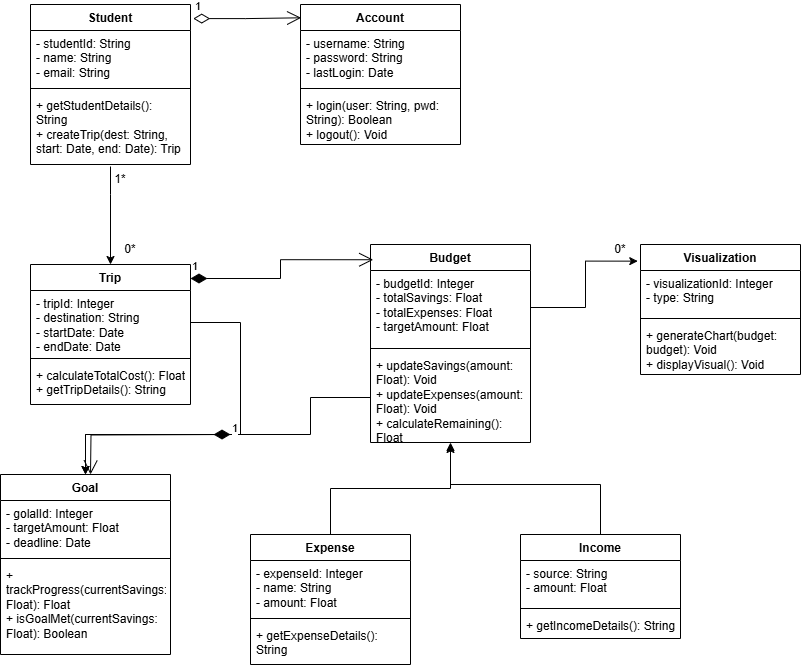

The diagram above was exported from draw.io. Its source (the exported page's mxGraphModel, read from the mxfile embedded in the PNG):
<mxGraphModel dx="1248" dy="1692" grid="1" gridSize="10" guides="1" tooltips="1" connect="1" arrows="1" fold="1" page="1" pageScale="1" pageWidth="1700" pageHeight="1100" math="0" shadow="0">
  <root>
    <mxCell id="0" />
    <mxCell id="1" parent="0" />
    <mxCell id="7lal7NCwSUzoXwU2x8ZH-39" style="edgeStyle=orthogonalEdgeStyle;rounded=0;orthogonalLoop=1;jettySize=auto;html=1;exitX=0.5;exitY=1.028;exitDx=0;exitDy=0;entryX=0.5;entryY=0;entryDx=0;entryDy=0;exitPerimeter=0;" parent="1" source="7lal7NCwSUzoXwU2x8ZH-4" target="7lal7NCwSUzoXwU2x8ZH-9" edge="1">
      <mxGeometry relative="1" as="geometry">
        <Array as="points">
          <mxPoint x="280" y="120" />
          <mxPoint x="280" y="120" />
        </Array>
      </mxGeometry>
    </mxCell>
    <mxCell id="7lal7NCwSUzoXwU2x8ZH-1" value="Student" style="swimlane;fontStyle=1;align=center;verticalAlign=top;childLayout=stackLayout;horizontal=1;startSize=26;horizontalStack=0;resizeParent=1;resizeParentMax=0;resizeLast=0;collapsible=1;marginBottom=0;whiteSpace=wrap;html=1;" parent="1" vertex="1">
      <mxGeometry x="200" y="-70" width="160" height="160" as="geometry" />
    </mxCell>
    <mxCell id="7lal7NCwSUzoXwU2x8ZH-2" value="- studentId: String&lt;div&gt;- name: String&lt;/div&gt;&lt;div&gt;- email: String&lt;/div&gt;" style="text;strokeColor=none;fillColor=none;align=left;verticalAlign=top;spacingLeft=4;spacingRight=4;overflow=hidden;rotatable=0;points=[[0,0.5],[1,0.5]];portConstraint=eastwest;whiteSpace=wrap;html=1;" parent="7lal7NCwSUzoXwU2x8ZH-1" vertex="1">
      <mxGeometry y="26" width="160" height="54" as="geometry" />
    </mxCell>
    <mxCell id="7lal7NCwSUzoXwU2x8ZH-3" value="" style="line;strokeWidth=1;fillColor=none;align=left;verticalAlign=middle;spacingTop=-1;spacingLeft=3;spacingRight=3;rotatable=0;labelPosition=right;points=[];portConstraint=eastwest;strokeColor=inherit;" parent="7lal7NCwSUzoXwU2x8ZH-1" vertex="1">
      <mxGeometry y="80" width="160" height="8" as="geometry" />
    </mxCell>
    <mxCell id="7lal7NCwSUzoXwU2x8ZH-4" value="+ getStudentDetails(): String&lt;div&gt;+ createTrip(dest: String, start: Date, end: Date): Trip&lt;/div&gt;" style="text;strokeColor=none;fillColor=none;align=left;verticalAlign=top;spacingLeft=4;spacingRight=4;overflow=hidden;rotatable=0;points=[[0,0.5],[1,0.5]];portConstraint=eastwest;whiteSpace=wrap;html=1;" parent="7lal7NCwSUzoXwU2x8ZH-1" vertex="1">
      <mxGeometry y="88" width="160" height="72" as="geometry" />
    </mxCell>
    <mxCell id="7lal7NCwSUzoXwU2x8ZH-5" value="Account" style="swimlane;fontStyle=1;align=center;verticalAlign=top;childLayout=stackLayout;horizontal=1;startSize=26;horizontalStack=0;resizeParent=1;resizeParentMax=0;resizeLast=0;collapsible=1;marginBottom=0;whiteSpace=wrap;html=1;" parent="1" vertex="1">
      <mxGeometry x="470" y="-70" width="160" height="140" as="geometry" />
    </mxCell>
    <mxCell id="7lal7NCwSUzoXwU2x8ZH-6" value="- username: String&lt;div&gt;- password: String&lt;/div&gt;&lt;div&gt;- lastLogin: Date&lt;/div&gt;" style="text;strokeColor=none;fillColor=none;align=left;verticalAlign=top;spacingLeft=4;spacingRight=4;overflow=hidden;rotatable=0;points=[[0,0.5],[1,0.5]];portConstraint=eastwest;whiteSpace=wrap;html=1;" parent="7lal7NCwSUzoXwU2x8ZH-5" vertex="1">
      <mxGeometry y="26" width="160" height="54" as="geometry" />
    </mxCell>
    <mxCell id="7lal7NCwSUzoXwU2x8ZH-7" value="" style="line;strokeWidth=1;fillColor=none;align=left;verticalAlign=middle;spacingTop=-1;spacingLeft=3;spacingRight=3;rotatable=0;labelPosition=right;points=[];portConstraint=eastwest;strokeColor=inherit;" parent="7lal7NCwSUzoXwU2x8ZH-5" vertex="1">
      <mxGeometry y="80" width="160" height="8" as="geometry" />
    </mxCell>
    <mxCell id="7lal7NCwSUzoXwU2x8ZH-8" value="+ login(user: String, pwd: String): Boolean&lt;div&gt;+ logout(): Void&lt;/div&gt;" style="text;strokeColor=none;fillColor=none;align=left;verticalAlign=top;spacingLeft=4;spacingRight=4;overflow=hidden;rotatable=0;points=[[0,0.5],[1,0.5]];portConstraint=eastwest;whiteSpace=wrap;html=1;" parent="7lal7NCwSUzoXwU2x8ZH-5" vertex="1">
      <mxGeometry y="88" width="160" height="52" as="geometry" />
    </mxCell>
    <mxCell id="7lal7NCwSUzoXwU2x8ZH-9" value="Trip" style="swimlane;fontStyle=1;align=center;verticalAlign=top;childLayout=stackLayout;horizontal=1;startSize=26;horizontalStack=0;resizeParent=1;resizeParentMax=0;resizeLast=0;collapsible=1;marginBottom=0;whiteSpace=wrap;html=1;" parent="1" vertex="1">
      <mxGeometry x="200" y="190" width="160" height="140" as="geometry" />
    </mxCell>
    <mxCell id="7lal7NCwSUzoXwU2x8ZH-10" value="- tripId: Integer&lt;div&gt;- destination: String&lt;/div&gt;&lt;div&gt;- startDate: Date&lt;/div&gt;&lt;div&gt;- endDate: Date&lt;/div&gt;" style="text;strokeColor=none;fillColor=none;align=left;verticalAlign=top;spacingLeft=4;spacingRight=4;overflow=hidden;rotatable=0;points=[[0,0.5],[1,0.5]];portConstraint=eastwest;whiteSpace=wrap;html=1;" parent="7lal7NCwSUzoXwU2x8ZH-9" vertex="1">
      <mxGeometry y="26" width="160" height="64" as="geometry" />
    </mxCell>
    <mxCell id="7lal7NCwSUzoXwU2x8ZH-11" value="" style="line;strokeWidth=1;fillColor=none;align=left;verticalAlign=middle;spacingTop=-1;spacingLeft=3;spacingRight=3;rotatable=0;labelPosition=right;points=[];portConstraint=eastwest;strokeColor=inherit;" parent="7lal7NCwSUzoXwU2x8ZH-9" vertex="1">
      <mxGeometry y="90" width="160" height="8" as="geometry" />
    </mxCell>
    <mxCell id="7lal7NCwSUzoXwU2x8ZH-12" value="+ calculateTotalCost(): Float&lt;div&gt;+ getTripDetails(): String&lt;/div&gt;" style="text;strokeColor=none;fillColor=none;align=left;verticalAlign=top;spacingLeft=4;spacingRight=4;overflow=hidden;rotatable=0;points=[[0,0.5],[1,0.5]];portConstraint=eastwest;whiteSpace=wrap;html=1;" parent="7lal7NCwSUzoXwU2x8ZH-9" vertex="1">
      <mxGeometry y="98" width="160" height="42" as="geometry" />
    </mxCell>
    <mxCell id="7lal7NCwSUzoXwU2x8ZH-13" value="Budget" style="swimlane;fontStyle=1;align=center;verticalAlign=top;childLayout=stackLayout;horizontal=1;startSize=26;horizontalStack=0;resizeParent=1;resizeParentMax=0;resizeLast=0;collapsible=1;marginBottom=0;whiteSpace=wrap;html=1;" parent="1" vertex="1">
      <mxGeometry x="540" y="170" width="160" height="198" as="geometry" />
    </mxCell>
    <mxCell id="7lal7NCwSUzoXwU2x8ZH-14" value="- budgetId: Integer&lt;div&gt;- totalSavings: Float&lt;/div&gt;&lt;div&gt;- totalExpenses: Float&lt;/div&gt;&lt;div&gt;- targetAmount: Float&lt;/div&gt;" style="text;strokeColor=none;fillColor=none;align=left;verticalAlign=top;spacingLeft=4;spacingRight=4;overflow=hidden;rotatable=0;points=[[0,0.5],[1,0.5]];portConstraint=eastwest;whiteSpace=wrap;html=1;" parent="7lal7NCwSUzoXwU2x8ZH-13" vertex="1">
      <mxGeometry y="26" width="160" height="74" as="geometry" />
    </mxCell>
    <mxCell id="7lal7NCwSUzoXwU2x8ZH-15" value="" style="line;strokeWidth=1;fillColor=none;align=left;verticalAlign=middle;spacingTop=-1;spacingLeft=3;spacingRight=3;rotatable=0;labelPosition=right;points=[];portConstraint=eastwest;strokeColor=inherit;" parent="7lal7NCwSUzoXwU2x8ZH-13" vertex="1">
      <mxGeometry y="100" width="160" height="8" as="geometry" />
    </mxCell>
    <mxCell id="7lal7NCwSUzoXwU2x8ZH-16" value="+ updateSavings(amount: Float): Void&lt;div&gt;+ updateExpenses(amount: Float): Void&lt;/div&gt;&lt;div&gt;+ calculateRemaining(): Float&lt;/div&gt;" style="text;strokeColor=none;fillColor=none;align=left;verticalAlign=top;spacingLeft=4;spacingRight=4;overflow=hidden;rotatable=0;points=[[0,0.5],[1,0.5]];portConstraint=eastwest;whiteSpace=wrap;html=1;" parent="7lal7NCwSUzoXwU2x8ZH-13" vertex="1">
      <mxGeometry y="108" width="160" height="90" as="geometry" />
    </mxCell>
    <mxCell id="7lal7NCwSUzoXwU2x8ZH-37" style="edgeStyle=orthogonalEdgeStyle;rounded=0;orthogonalLoop=1;jettySize=auto;html=1;exitX=0.5;exitY=0;exitDx=0;exitDy=0;entryX=0.5;entryY=1;entryDx=0;entryDy=0;" parent="1" source="7lal7NCwSUzoXwU2x8ZH-17" target="7lal7NCwSUzoXwU2x8ZH-13" edge="1">
      <mxGeometry relative="1" as="geometry" />
    </mxCell>
    <mxCell id="7lal7NCwSUzoXwU2x8ZH-17" value="Expense" style="swimlane;fontStyle=1;align=center;verticalAlign=top;childLayout=stackLayout;horizontal=1;startSize=26;horizontalStack=0;resizeParent=1;resizeParentMax=0;resizeLast=0;collapsible=1;marginBottom=0;whiteSpace=wrap;html=1;" parent="1" vertex="1">
      <mxGeometry x="420" y="460" width="160" height="130" as="geometry" />
    </mxCell>
    <mxCell id="7lal7NCwSUzoXwU2x8ZH-18" value="- expenseId: Integer&lt;div&gt;- name: String&lt;/div&gt;&lt;div&gt;- amount: Float&lt;/div&gt;" style="text;strokeColor=none;fillColor=none;align=left;verticalAlign=top;spacingLeft=4;spacingRight=4;overflow=hidden;rotatable=0;points=[[0,0.5],[1,0.5]];portConstraint=eastwest;whiteSpace=wrap;html=1;" parent="7lal7NCwSUzoXwU2x8ZH-17" vertex="1">
      <mxGeometry y="26" width="160" height="54" as="geometry" />
    </mxCell>
    <mxCell id="7lal7NCwSUzoXwU2x8ZH-19" value="" style="line;strokeWidth=1;fillColor=none;align=left;verticalAlign=middle;spacingTop=-1;spacingLeft=3;spacingRight=3;rotatable=0;labelPosition=right;points=[];portConstraint=eastwest;strokeColor=inherit;" parent="7lal7NCwSUzoXwU2x8ZH-17" vertex="1">
      <mxGeometry y="80" width="160" height="8" as="geometry" />
    </mxCell>
    <mxCell id="7lal7NCwSUzoXwU2x8ZH-20" value="+ getExpenseDetails(): String" style="text;strokeColor=none;fillColor=none;align=left;verticalAlign=top;spacingLeft=4;spacingRight=4;overflow=hidden;rotatable=0;points=[[0,0.5],[1,0.5]];portConstraint=eastwest;whiteSpace=wrap;html=1;" parent="7lal7NCwSUzoXwU2x8ZH-17" vertex="1">
      <mxGeometry y="88" width="160" height="42" as="geometry" />
    </mxCell>
    <mxCell id="7lal7NCwSUzoXwU2x8ZH-38" style="edgeStyle=orthogonalEdgeStyle;rounded=0;orthogonalLoop=1;jettySize=auto;html=1;exitX=0.5;exitY=0;exitDx=0;exitDy=0;entryX=0.5;entryY=1.022;entryDx=0;entryDy=0;entryPerimeter=0;" parent="1" source="7lal7NCwSUzoXwU2x8ZH-21" target="7lal7NCwSUzoXwU2x8ZH-16" edge="1">
      <mxGeometry relative="1" as="geometry">
        <mxPoint x="560" y="390" as="targetPoint" />
        <Array as="points">
          <mxPoint x="770" y="410" />
          <mxPoint x="620" y="410" />
        </Array>
      </mxGeometry>
    </mxCell>
    <mxCell id="7lal7NCwSUzoXwU2x8ZH-21" value="Income" style="swimlane;fontStyle=1;align=center;verticalAlign=top;childLayout=stackLayout;horizontal=1;startSize=26;horizontalStack=0;resizeParent=1;resizeParentMax=0;resizeLast=0;collapsible=1;marginBottom=0;whiteSpace=wrap;html=1;" parent="1" vertex="1">
      <mxGeometry x="690" y="460" width="160" height="104" as="geometry" />
    </mxCell>
    <mxCell id="7lal7NCwSUzoXwU2x8ZH-22" value="- source: String&lt;div&gt;- amount: Float&lt;/div&gt;" style="text;strokeColor=none;fillColor=none;align=left;verticalAlign=top;spacingLeft=4;spacingRight=4;overflow=hidden;rotatable=0;points=[[0,0.5],[1,0.5]];portConstraint=eastwest;whiteSpace=wrap;html=1;" parent="7lal7NCwSUzoXwU2x8ZH-21" vertex="1">
      <mxGeometry y="26" width="160" height="44" as="geometry" />
    </mxCell>
    <mxCell id="7lal7NCwSUzoXwU2x8ZH-23" value="" style="line;strokeWidth=1;fillColor=none;align=left;verticalAlign=middle;spacingTop=-1;spacingLeft=3;spacingRight=3;rotatable=0;labelPosition=right;points=[];portConstraint=eastwest;strokeColor=inherit;" parent="7lal7NCwSUzoXwU2x8ZH-21" vertex="1">
      <mxGeometry y="70" width="160" height="8" as="geometry" />
    </mxCell>
    <mxCell id="7lal7NCwSUzoXwU2x8ZH-24" value="+ getIncomeDetails(): String" style="text;strokeColor=none;fillColor=none;align=left;verticalAlign=top;spacingLeft=4;spacingRight=4;overflow=hidden;rotatable=0;points=[[0,0.5],[1,0.5]];portConstraint=eastwest;whiteSpace=wrap;html=1;" parent="7lal7NCwSUzoXwU2x8ZH-21" vertex="1">
      <mxGeometry y="78" width="160" height="26" as="geometry" />
    </mxCell>
    <mxCell id="7lal7NCwSUzoXwU2x8ZH-25" value="Goal" style="swimlane;fontStyle=1;align=center;verticalAlign=top;childLayout=stackLayout;horizontal=1;startSize=26;horizontalStack=0;resizeParent=1;resizeParentMax=0;resizeLast=0;collapsible=1;marginBottom=0;whiteSpace=wrap;html=1;" parent="1" vertex="1">
      <mxGeometry x="170" y="400" width="170" height="180" as="geometry" />
    </mxCell>
    <mxCell id="7lal7NCwSUzoXwU2x8ZH-26" value="- golalId: Integer&lt;div&gt;- targetAmount: Float&lt;/div&gt;&lt;div&gt;- deadline: Date&lt;/div&gt;" style="text;strokeColor=none;fillColor=none;align=left;verticalAlign=top;spacingLeft=4;spacingRight=4;overflow=hidden;rotatable=0;points=[[0,0.5],[1,0.5]];portConstraint=eastwest;whiteSpace=wrap;html=1;" parent="7lal7NCwSUzoXwU2x8ZH-25" vertex="1">
      <mxGeometry y="26" width="170" height="54" as="geometry" />
    </mxCell>
    <mxCell id="7lal7NCwSUzoXwU2x8ZH-27" value="" style="line;strokeWidth=1;fillColor=none;align=left;verticalAlign=middle;spacingTop=-1;spacingLeft=3;spacingRight=3;rotatable=0;labelPosition=right;points=[];portConstraint=eastwest;strokeColor=inherit;" parent="7lal7NCwSUzoXwU2x8ZH-25" vertex="1">
      <mxGeometry y="80" width="170" height="8" as="geometry" />
    </mxCell>
    <mxCell id="7lal7NCwSUzoXwU2x8ZH-28" value="+ trackProgress(currentSavings: Float): Float&lt;div&gt;+ isGoalMet(currentSavings: Float): Boolean&lt;/div&gt;" style="text;strokeColor=none;fillColor=none;align=left;verticalAlign=top;spacingLeft=4;spacingRight=4;overflow=hidden;rotatable=0;points=[[0,0.5],[1,0.5]];portConstraint=eastwest;whiteSpace=wrap;html=1;" parent="7lal7NCwSUzoXwU2x8ZH-25" vertex="1">
      <mxGeometry y="88" width="170" height="92" as="geometry" />
    </mxCell>
    <mxCell id="7lal7NCwSUzoXwU2x8ZH-29" value="Visualization" style="swimlane;fontStyle=1;align=center;verticalAlign=top;childLayout=stackLayout;horizontal=1;startSize=26;horizontalStack=0;resizeParent=1;resizeParentMax=0;resizeLast=0;collapsible=1;marginBottom=0;whiteSpace=wrap;html=1;" parent="1" vertex="1">
      <mxGeometry x="810" y="170" width="160" height="130" as="geometry" />
    </mxCell>
    <mxCell id="7lal7NCwSUzoXwU2x8ZH-30" value="- visualizationId: Integer&lt;div&gt;- type: String&lt;/div&gt;" style="text;strokeColor=none;fillColor=none;align=left;verticalAlign=top;spacingLeft=4;spacingRight=4;overflow=hidden;rotatable=0;points=[[0,0.5],[1,0.5]];portConstraint=eastwest;whiteSpace=wrap;html=1;" parent="7lal7NCwSUzoXwU2x8ZH-29" vertex="1">
      <mxGeometry y="26" width="160" height="44" as="geometry" />
    </mxCell>
    <mxCell id="7lal7NCwSUzoXwU2x8ZH-31" value="" style="line;strokeWidth=1;fillColor=none;align=left;verticalAlign=middle;spacingTop=-1;spacingLeft=3;spacingRight=3;rotatable=0;labelPosition=right;points=[];portConstraint=eastwest;strokeColor=inherit;" parent="7lal7NCwSUzoXwU2x8ZH-29" vertex="1">
      <mxGeometry y="70" width="160" height="8" as="geometry" />
    </mxCell>
    <mxCell id="7lal7NCwSUzoXwU2x8ZH-32" value="+ generateChart(budget: budget): Void&lt;div&gt;+ displayVisual(): Void&lt;/div&gt;" style="text;strokeColor=none;fillColor=none;align=left;verticalAlign=top;spacingLeft=4;spacingRight=4;overflow=hidden;rotatable=0;points=[[0,0.5],[1,0.5]];portConstraint=eastwest;whiteSpace=wrap;html=1;" parent="7lal7NCwSUzoXwU2x8ZH-29" vertex="1">
      <mxGeometry y="78" width="160" height="52" as="geometry" />
    </mxCell>
    <mxCell id="7lal7NCwSUzoXwU2x8ZH-35" value="1" style="endArrow=open;html=1;endSize=12;startArrow=diamondThin;startSize=14;startFill=0;edgeStyle=orthogonalEdgeStyle;align=left;verticalAlign=bottom;rounded=0;exitX=1.017;exitY=0.088;exitDx=0;exitDy=0;exitPerimeter=0;entryX=0.004;entryY=0.095;entryDx=0;entryDy=0;entryPerimeter=0;" parent="1" source="7lal7NCwSUzoXwU2x8ZH-1" target="7lal7NCwSUzoXwU2x8ZH-5" edge="1">
      <mxGeometry x="-1" y="3" relative="1" as="geometry">
        <mxPoint x="640" y="-70" as="sourcePoint" />
        <mxPoint x="800" y="-70" as="targetPoint" />
      </mxGeometry>
    </mxCell>
    <mxCell id="7lal7NCwSUzoXwU2x8ZH-40" value="1*" style="text;html=1;align=center;verticalAlign=middle;whiteSpace=wrap;rounded=0;" parent="1" vertex="1">
      <mxGeometry x="260" y="90" width="60" height="30" as="geometry" />
    </mxCell>
    <mxCell id="7lal7NCwSUzoXwU2x8ZH-41" value="0*" style="text;html=1;align=center;verticalAlign=middle;whiteSpace=wrap;rounded=0;" parent="1" vertex="1">
      <mxGeometry x="270" y="160" width="60" height="30" as="geometry" />
    </mxCell>
    <mxCell id="7lal7NCwSUzoXwU2x8ZH-42" value="1" style="endArrow=open;html=1;endSize=12;startArrow=diamondThin;startSize=14;startFill=1;edgeStyle=orthogonalEdgeStyle;align=left;verticalAlign=bottom;rounded=0;exitX=1;exitY=0.1;exitDx=0;exitDy=0;exitPerimeter=0;entryX=0.017;entryY=0.077;entryDx=0;entryDy=0;entryPerimeter=0;" parent="1" source="7lal7NCwSUzoXwU2x8ZH-9" target="7lal7NCwSUzoXwU2x8ZH-13" edge="1">
      <mxGeometry x="-1" y="3" relative="1" as="geometry">
        <mxPoint x="520" y="300" as="sourcePoint" />
        <mxPoint x="680" y="300" as="targetPoint" />
      </mxGeometry>
    </mxCell>
    <mxCell id="7lal7NCwSUzoXwU2x8ZH-43" style="edgeStyle=orthogonalEdgeStyle;rounded=0;orthogonalLoop=1;jettySize=auto;html=1;exitX=1;exitY=0.5;exitDx=0;exitDy=0;entryX=-0.017;entryY=0.128;entryDx=0;entryDy=0;entryPerimeter=0;" parent="1" source="7lal7NCwSUzoXwU2x8ZH-14" target="7lal7NCwSUzoXwU2x8ZH-29" edge="1">
      <mxGeometry relative="1" as="geometry" />
    </mxCell>
    <mxCell id="7lal7NCwSUzoXwU2x8ZH-44" value="0*" style="text;html=1;align=center;verticalAlign=middle;whiteSpace=wrap;rounded=0;" parent="1" vertex="1">
      <mxGeometry x="760" y="160" width="60" height="30" as="geometry" />
    </mxCell>
    <mxCell id="7lal7NCwSUzoXwU2x8ZH-45" style="edgeStyle=orthogonalEdgeStyle;rounded=0;orthogonalLoop=1;jettySize=auto;html=1;exitX=0;exitY=0.5;exitDx=0;exitDy=0;entryX=0.5;entryY=0;entryDx=0;entryDy=0;" parent="1" source="7lal7NCwSUzoXwU2x8ZH-16" target="7lal7NCwSUzoXwU2x8ZH-25" edge="1">
      <mxGeometry relative="1" as="geometry">
        <Array as="points">
          <mxPoint x="480" y="323" />
          <mxPoint x="480" y="360" />
          <mxPoint x="255" y="360" />
        </Array>
      </mxGeometry>
    </mxCell>
    <mxCell id="7lal7NCwSUzoXwU2x8ZH-46" style="edgeStyle=orthogonalEdgeStyle;rounded=0;orthogonalLoop=1;jettySize=auto;html=1;exitX=1;exitY=0.5;exitDx=0;exitDy=0;entryX=0.5;entryY=0;entryDx=0;entryDy=0;" parent="1" source="7lal7NCwSUzoXwU2x8ZH-10" target="7lal7NCwSUzoXwU2x8ZH-25" edge="1">
      <mxGeometry relative="1" as="geometry">
        <Array as="points">
          <mxPoint x="410" y="248" />
          <mxPoint x="410" y="360" />
          <mxPoint x="255" y="360" />
        </Array>
      </mxGeometry>
    </mxCell>
    <mxCell id="7lal7NCwSUzoXwU2x8ZH-47" value="1" style="endArrow=open;html=1;endSize=12;startArrow=diamondThin;startSize=14;startFill=1;edgeStyle=orthogonalEdgeStyle;align=left;verticalAlign=bottom;rounded=0;" parent="1" edge="1">
      <mxGeometry x="-1" y="3" relative="1" as="geometry">
        <mxPoint x="400" y="360" as="sourcePoint" />
        <mxPoint x="260" y="400" as="targetPoint" />
      </mxGeometry>
    </mxCell>
  </root>
</mxGraphModel>